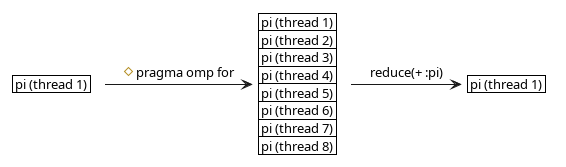

The diagram above was rendered by PlantUML. Its source (embedded in the PNG):
@startuml
<style>
note {
    backgroundcolor white
    shadowing 0
    linecolor transparent
}
</style>


note as pi
    | pi (thread 1) |
end note

note as t1
    | pi (thread 1) |
    | pi (thread 2) |
    | pi (thread 3) |
    | pi (thread 4) |
    | pi (thread 5) |
    | pi (thread 6) |
    | pi (thread 7) |
    | pi (thread 8) |
end note

note as pi2
    | pi (thread 1) |
end note

pi -r-> t1: #pragma omp for
t1 -r-> pi2: reduce(+ :pi)

@enduml